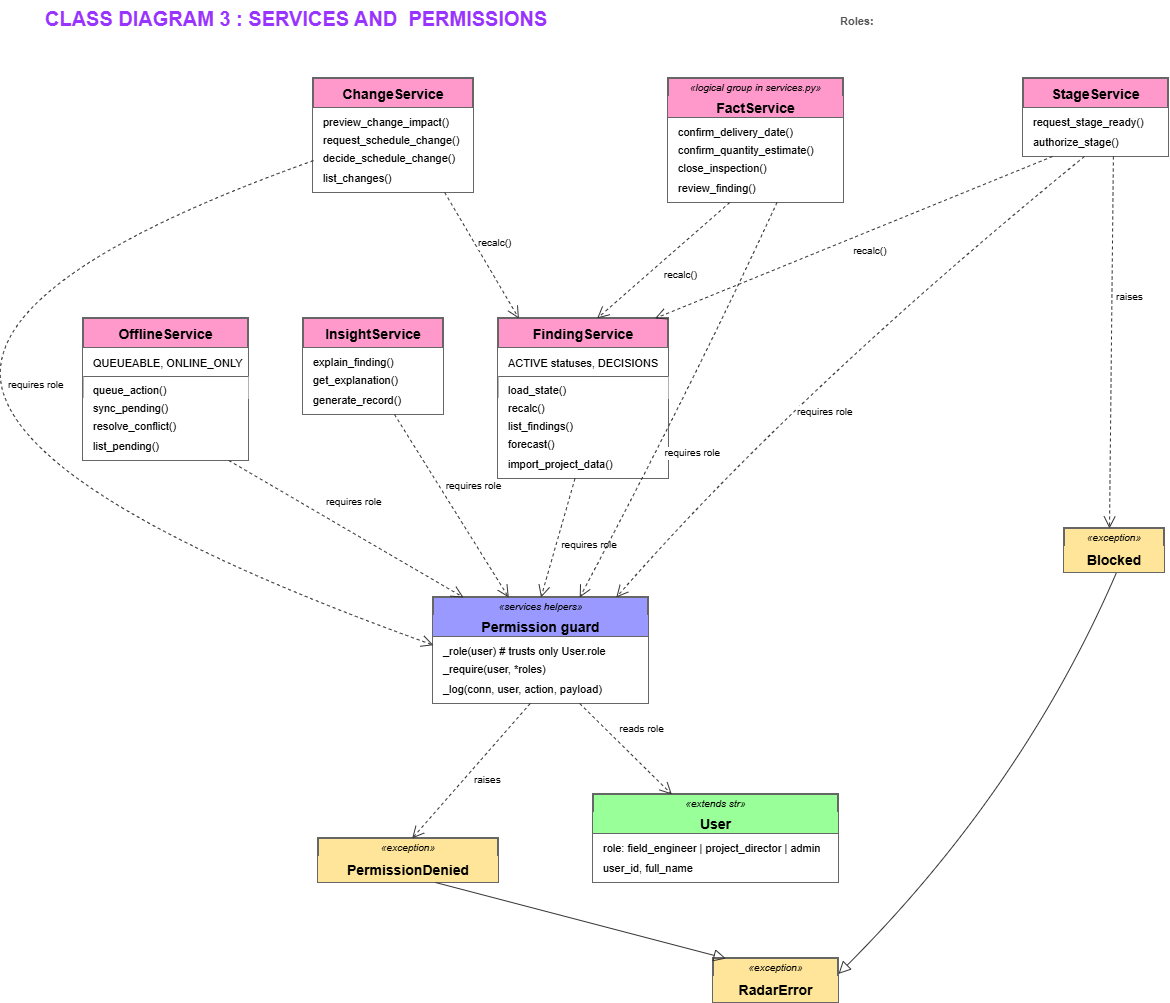

The diagram above was exported from draw.io. Its source (the exported page's mxGraphModel, read from the mxfile embedded in the PNG):
<mxGraphModel dx="2092" dy="1416" grid="1" gridSize="10" guides="1" tooltips="1" connect="1" arrows="1" fold="1" page="1" pageScale="1" pageWidth="827" pageHeight="1169" background="light-dark(#ffffff, #121212)" math="0" shadow="0">
  <root>
    <mxCell id="0" />
    <mxCell id="1" parent="0" />
    <mxCell id="title" parent="1" style="text;html=0;strokeColor=none;fillColor=none;align=left;verticalAlign=top;rounded=0;fontColor=#9933FF;fontSize=20;fontStyle=1;" value="CLASS DIAGRAM 3 : SERVICES AND  PERMISSIONS" vertex="1">
      <mxGeometry height="28" width="550" x="170" y="42" as="geometry" />
    </mxCell>
    <mxCell id="subtitle2" parent="1" style="text;html=0;strokeColor=none;fillColor=none;align=left;verticalAlign=top;rounded=0;fontColor=#555555;fontSize=11;fontStyle=1;" value="Roles:" vertex="1">
      <mxGeometry height="20" width="45" x="965" y="50" as="geometry" />
    </mxCell>
    <mxCell id="changeservice" parent="1" style="swimlane;fontStyle=1;fontSize=14;childLayout=stackLayout;horizontal=1;startSize=30;horizontalStack=0;resizeParent=1;resizeParentMax=0;resizeLast=0;collapsible=0;marginBottom=0;fillColor=#FF99CC;strokeColor=#666666;strokeWidth=2;html=0;" value="ChangeService" vertex="1">
      <mxGeometry height="114" width="160" x="440" y="120" as="geometry" />
    </mxCell>
    <mxCell id="cs_1" parent="changeservice" style="text;strokeColor=none;fillColor=#ffffff;align=left;verticalAlign=middle;spacingLeft=8;spacingTop=4;overflow=hidden;rotatable=0;points=[[0,0.5],[1,0.5]];portConstraint=eastwest;html=0;fontSize=11;" value="preview_change_impact()" vertex="1">
      <mxGeometry height="22" width="160" y="30" as="geometry" />
    </mxCell>
    <mxCell id="cs_2" parent="changeservice" style="text;strokeColor=none;fillColor=#ffffff;align=left;verticalAlign=middle;spacingLeft=8;overflow=hidden;rotatable=0;points=[[0,0.5],[1,0.5]];portConstraint=eastwest;html=0;fontSize=11;" value="request_schedule_change()" vertex="1">
      <mxGeometry height="18" width="160" y="52" as="geometry" />
    </mxCell>
    <mxCell id="cs_3" parent="changeservice" style="text;strokeColor=none;fillColor=#ffffff;align=left;verticalAlign=middle;spacingLeft=8;overflow=hidden;rotatable=0;points=[[0,0.5],[1,0.5]];portConstraint=eastwest;html=0;fontSize=11;" value="decide_schedule_change()" vertex="1">
      <mxGeometry height="18" width="160" y="70" as="geometry" />
    </mxCell>
    <mxCell id="cs_4" parent="changeservice" style="text;strokeColor=none;fillColor=#ffffff;align=left;verticalAlign=middle;spacingLeft=8;spacingBottom=4;overflow=hidden;rotatable=0;points=[[0,0.5],[1,0.5]];portConstraint=eastwest;html=0;fontSize=11;" value="list_changes()" vertex="1">
      <mxGeometry height="26" width="160" y="88" as="geometry" />
    </mxCell>
    <mxCell id="factservice" parent="1" style="swimlane;swimlaneLine=0;fontStyle=2;fontSize=10;childLayout=stackLayout;horizontal=1;startSize=18;horizontalStack=0;resizeParent=1;resizeParentMax=0;resizeLast=0;collapsible=0;marginBottom=0;fillColor=#FF99CC;strokeColor=#666666;strokeWidth=2;html=0;" value="«logical group in services.py»" vertex="1">
      <mxGeometry height="124" width="175" x="795" y="120" as="geometry" />
    </mxCell>
    <mxCell id="fs_title" parent="factservice" style="shape=partialRectangle;top=0;left=0;right=0;bottom=1;strokeColor=#666666;strokeWidth=2;fillColor=#FF99CC;align=center;verticalAlign=middle;fontStyle=1;fontSize=14;overflow=hidden;rotatable=0;points=[[0,0.5],[1,0.5]];portConstraint=eastwest;html=0;" value="FactService" vertex="1">
      <mxGeometry height="22" width="175" y="18" as="geometry" />
    </mxCell>
    <mxCell id="fs_1" parent="factservice" style="text;strokeColor=none;fillColor=#ffffff;align=left;verticalAlign=middle;spacingLeft=8;spacingTop=4;overflow=hidden;rotatable=0;points=[[0,0.5],[1,0.5]];portConstraint=eastwest;html=0;fontSize=11;" value="confirm_delivery_date()" vertex="1">
      <mxGeometry height="22" width="175" y="40" as="geometry" />
    </mxCell>
    <mxCell id="fs_2" parent="factservice" style="text;strokeColor=none;fillColor=#ffffff;align=left;verticalAlign=middle;spacingLeft=8;overflow=hidden;rotatable=0;points=[[0,0.5],[1,0.5]];portConstraint=eastwest;html=0;fontSize=11;" value="confirm_quantity_estimate()" vertex="1">
      <mxGeometry height="18" width="175" y="62" as="geometry" />
    </mxCell>
    <mxCell id="fs_3" parent="factservice" style="text;strokeColor=none;fillColor=#ffffff;align=left;verticalAlign=middle;spacingLeft=8;overflow=hidden;rotatable=0;points=[[0,0.5],[1,0.5]];portConstraint=eastwest;html=0;fontSize=11;" value="close_inspection()" vertex="1">
      <mxGeometry height="18" width="175" y="80" as="geometry" />
    </mxCell>
    <mxCell id="fs_4" parent="factservice" style="text;strokeColor=none;fillColor=#ffffff;align=left;verticalAlign=middle;spacingLeft=8;spacingBottom=4;overflow=hidden;rotatable=0;points=[[0,0.5],[1,0.5]];portConstraint=eastwest;html=0;fontSize=11;" value="review_finding()" vertex="1">
      <mxGeometry height="26" width="175" y="98" as="geometry" />
    </mxCell>
    <mxCell id="stageservice" parent="1" style="swimlane;fontStyle=1;fontSize=14;childLayout=stackLayout;horizontal=1;startSize=30;horizontalStack=0;resizeParent=1;resizeParentMax=0;resizeLast=0;collapsible=0;marginBottom=0;fillColor=#FF99CC;strokeColor=#666666;strokeWidth=2;html=0;" value="StageService" vertex="1">
      <mxGeometry height="78" width="145" x="1150" y="120" as="geometry" />
    </mxCell>
    <mxCell id="ss_1" parent="stageservice" style="text;strokeColor=none;fillColor=#ffffff;align=left;verticalAlign=middle;spacingLeft=8;spacingTop=4;overflow=hidden;rotatable=0;points=[[0,0.5],[1,0.5]];portConstraint=eastwest;html=0;fontSize=11;" value="request_stage_ready()" vertex="1">
      <mxGeometry height="22" width="145" y="30" as="geometry" />
    </mxCell>
    <mxCell id="ss_2" parent="stageservice" style="text;strokeColor=none;fillColor=#ffffff;align=left;verticalAlign=middle;spacingLeft=8;spacingBottom=4;overflow=hidden;rotatable=0;points=[[0,0.5],[1,0.5]];portConstraint=eastwest;html=0;fontSize=11;" value="authorize_stage()" vertex="1">
      <mxGeometry height="26" width="145" y="52" as="geometry" />
    </mxCell>
    <mxCell id="offlineservice" parent="1" style="swimlane;fontStyle=1;fontSize=14;childLayout=stackLayout;horizontal=1;startSize=30;horizontalStack=0;resizeParent=1;resizeParentMax=0;resizeLast=0;collapsible=0;marginBottom=0;fillColor=#FF99CC;strokeColor=#666666;strokeWidth=2;html=0;" value="OfflineService" vertex="1">
      <mxGeometry height="142" width="165" x="210" y="360" as="geometry" />
    </mxCell>
    <mxCell id="os_attr" parent="offlineservice" style="text;strokeColor=none;fillColor=#ffffff;align=left;verticalAlign=middle;spacingLeft=8;spacingTop=4;spacingBottom=4;overflow=hidden;rotatable=0;points=[[0,0.5],[1,0.5]];portConstraint=eastwest;html=0;fontSize=11;" value="QUEUEABLE, ONLINE_ONLY" vertex="1">
      <mxGeometry height="28" width="165" y="30" as="geometry" />
    </mxCell>
    <mxCell id="os_m1" parent="offlineservice" style="shape=partialRectangle;top=1;left=0;right=0;bottom=0;strokeColor=#666666;strokeWidth=1;fillColor=#ffffff;align=left;verticalAlign=middle;spacingLeft=8;spacingTop=4;overflow=hidden;rotatable=0;points=[[0,0.5],[1,0.5]];portConstraint=eastwest;html=0;fontSize=11;" value="queue_action()" vertex="1">
      <mxGeometry height="22" width="165" y="58" as="geometry" />
    </mxCell>
    <mxCell id="os_m2" parent="offlineservice" style="text;strokeColor=none;fillColor=#ffffff;align=left;verticalAlign=middle;spacingLeft=8;overflow=hidden;rotatable=0;points=[[0,0.5],[1,0.5]];portConstraint=eastwest;html=0;fontSize=11;" value="sync_pending()" vertex="1">
      <mxGeometry height="18" width="165" y="80" as="geometry" />
    </mxCell>
    <mxCell id="os_m3" parent="offlineservice" style="text;strokeColor=none;fillColor=#ffffff;align=left;verticalAlign=middle;spacingLeft=8;overflow=hidden;rotatable=0;points=[[0,0.5],[1,0.5]];portConstraint=eastwest;html=0;fontSize=11;" value="resolve_conflict()" vertex="1">
      <mxGeometry height="18" width="165" y="98" as="geometry" />
    </mxCell>
    <mxCell id="os_m4" parent="offlineservice" style="text;strokeColor=none;fillColor=#ffffff;align=left;verticalAlign=middle;spacingLeft=8;spacingBottom=4;overflow=hidden;rotatable=0;points=[[0,0.5],[1,0.5]];portConstraint=eastwest;html=0;fontSize=11;" value="list_pending()" vertex="1">
      <mxGeometry height="26" width="165" y="116" as="geometry" />
    </mxCell>
    <mxCell id="insightservice" parent="1" style="swimlane;fontStyle=1;fontSize=14;childLayout=stackLayout;horizontal=1;startSize=30;horizontalStack=0;resizeParent=1;resizeParentMax=0;resizeLast=0;collapsible=0;marginBottom=0;fillColor=#FF99CC;strokeColor=#666666;strokeWidth=2;html=0;" value="InsightService" vertex="1">
      <mxGeometry height="96" width="140" x="430" y="360" as="geometry" />
    </mxCell>
    <mxCell id="is_1" parent="insightservice" style="text;strokeColor=none;fillColor=#ffffff;align=left;verticalAlign=middle;spacingLeft=8;spacingTop=4;overflow=hidden;rotatable=0;points=[[0,0.5],[1,0.5]];portConstraint=eastwest;html=0;fontSize=11;" value="explain_finding()" vertex="1">
      <mxGeometry height="22" width="140" y="30" as="geometry" />
    </mxCell>
    <mxCell id="is_2" parent="insightservice" style="text;strokeColor=none;fillColor=#ffffff;align=left;verticalAlign=middle;spacingLeft=8;overflow=hidden;rotatable=0;points=[[0,0.5],[1,0.5]];portConstraint=eastwest;html=0;fontSize=11;" value="get_explanation()" vertex="1">
      <mxGeometry height="18" width="140" y="52" as="geometry" />
    </mxCell>
    <mxCell id="is_3" parent="insightservice" style="text;strokeColor=none;fillColor=#ffffff;align=left;verticalAlign=middle;spacingLeft=8;spacingBottom=4;overflow=hidden;rotatable=0;points=[[0,0.5],[1,0.5]];portConstraint=eastwest;html=0;fontSize=11;" value="generate_record()" vertex="1">
      <mxGeometry height="26" width="140" y="70" as="geometry" />
    </mxCell>
    <mxCell id="findingservice" parent="1" style="swimlane;fontStyle=1;fontSize=14;childLayout=stackLayout;horizontal=1;startSize=30;horizontalStack=0;resizeParent=1;resizeParentMax=0;resizeLast=0;collapsible=0;marginBottom=0;fillColor=#FF99CC;strokeColor=#666666;strokeWidth=2;html=0;" value="FindingService" vertex="1">
      <mxGeometry height="160" width="170" x="625" y="360" as="geometry" />
    </mxCell>
    <mxCell id="fds_attr" parent="findingservice" style="text;strokeColor=none;fillColor=#ffffff;align=left;verticalAlign=middle;spacingLeft=8;spacingTop=4;spacingBottom=4;overflow=hidden;rotatable=0;points=[[0,0.5],[1,0.5]];portConstraint=eastwest;html=0;fontSize=11;" value="ACTIVE statuses, DECISIONS" vertex="1">
      <mxGeometry height="28" width="170" y="30" as="geometry" />
    </mxCell>
    <mxCell id="fds_m1" parent="findingservice" style="shape=partialRectangle;top=1;left=0;right=0;bottom=0;strokeColor=#666666;strokeWidth=1;fillColor=#ffffff;align=left;verticalAlign=middle;spacingLeft=8;spacingTop=4;overflow=hidden;rotatable=0;points=[[0,0.5],[1,0.5]];portConstraint=eastwest;html=0;fontSize=11;" value="load_state()" vertex="1">
      <mxGeometry height="22" width="170" y="58" as="geometry" />
    </mxCell>
    <mxCell id="fds_m2" parent="findingservice" style="text;strokeColor=none;fillColor=#ffffff;align=left;verticalAlign=middle;spacingLeft=8;overflow=hidden;rotatable=0;points=[[0,0.5],[1,0.5]];portConstraint=eastwest;html=0;fontSize=11;" value="recalc()" vertex="1">
      <mxGeometry height="18" width="170" y="80" as="geometry" />
    </mxCell>
    <mxCell id="fds_m3" parent="findingservice" style="text;strokeColor=none;fillColor=#ffffff;align=left;verticalAlign=middle;spacingLeft=8;overflow=hidden;rotatable=0;points=[[0,0.5],[1,0.5]];portConstraint=eastwest;html=0;fontSize=11;" value="list_findings()" vertex="1">
      <mxGeometry height="18" width="170" y="98" as="geometry" />
    </mxCell>
    <mxCell id="fds_m4" parent="findingservice" style="text;strokeColor=none;fillColor=#ffffff;align=left;verticalAlign=middle;spacingLeft=8;overflow=hidden;rotatable=0;points=[[0,0.5],[1,0.5]];portConstraint=eastwest;html=0;fontSize=11;" value="forecast()" vertex="1">
      <mxGeometry height="18" width="170" y="116" as="geometry" />
    </mxCell>
    <mxCell id="fds_m5" parent="findingservice" style="text;strokeColor=none;fillColor=#ffffff;align=left;verticalAlign=middle;spacingLeft=8;spacingBottom=4;overflow=hidden;rotatable=0;points=[[0,0.5],[1,0.5]];portConstraint=eastwest;html=0;fontSize=11;" value="import_project_data()" vertex="1">
      <mxGeometry height="26" width="170" y="134" as="geometry" />
    </mxCell>
    <mxCell id="permguard" parent="1" style="swimlane;swimlaneLine=0;fontStyle=2;fontSize=10;childLayout=stackLayout;horizontal=1;startSize=18;horizontalStack=0;resizeParent=1;resizeParentMax=0;resizeLast=0;collapsible=0;marginBottom=0;fillColor=#9999FF;strokeColor=#666666;strokeWidth=2;html=0;" value="«services helpers»" vertex="1">
      <mxGeometry height="106" width="215" x="560" y="639" as="geometry" />
    </mxCell>
    <mxCell id="pg_title" parent="permguard" style="shape=partialRectangle;top=0;left=0;right=0;bottom=1;strokeColor=#666666;strokeWidth=2;fillColor=#9999FF;align=center;verticalAlign=middle;fontStyle=1;fontSize=14;overflow=hidden;rotatable=0;points=[[0,0.5],[1,0.5]];portConstraint=eastwest;html=0;" value="Permission guard" vertex="1">
      <mxGeometry height="22" width="215" y="18" as="geometry" />
    </mxCell>
    <mxCell id="pg_1" parent="permguard" style="text;strokeColor=none;fillColor=#ffffff;align=left;verticalAlign=middle;spacingLeft=8;spacingTop=4;overflow=hidden;rotatable=0;points=[[0,0.5],[1,0.5]];portConstraint=eastwest;html=0;fontSize=11;" value="_role(user)   # trusts only User.role" vertex="1">
      <mxGeometry height="22" width="215" y="40" as="geometry" />
    </mxCell>
    <mxCell id="pg_2" parent="permguard" style="text;strokeColor=none;fillColor=#ffffff;align=left;verticalAlign=middle;spacingLeft=8;overflow=hidden;rotatable=0;points=[[0,0.5],[1,0.5]];portConstraint=eastwest;html=0;fontSize=11;" value="_require(user, *roles)" vertex="1">
      <mxGeometry height="18" width="215" y="62" as="geometry" />
    </mxCell>
    <mxCell id="pg_3" parent="permguard" style="text;strokeColor=none;fillColor=#ffffff;align=left;verticalAlign=middle;spacingLeft=8;spacingBottom=4;overflow=hidden;rotatable=0;points=[[0,0.5],[1,0.5]];portConstraint=eastwest;html=0;fontSize=11;" value="_log(conn, user, action, payload)" vertex="1">
      <mxGeometry height="26" width="215" y="80" as="geometry" />
    </mxCell>
    <mxCell id="blocked" parent="1" style="swimlane;swimlaneLine=0;fontStyle=2;fontSize=10;childLayout=stackLayout;horizontal=1;startSize=18;horizontalStack=0;resizeParent=1;resizeParentMax=0;resizeLast=0;collapsible=0;marginBottom=0;fillColor=#FFE599;strokeColor=#666666;strokeWidth=2;html=0;" value="«exception»" vertex="1">
      <mxGeometry height="44" width="100" x="1191" y="570" as="geometry" />
    </mxCell>
    <mxCell id="blk_title" parent="blocked" style="shape=partialRectangle;top=0;left=0;right=0;bottom=0;strokeColor=#666666;strokeWidth=2;fillColor=#FFE599;align=center;verticalAlign=middle;fontStyle=1;fontSize=14;overflow=hidden;rotatable=0;points=[[0,0.5],[1,0.5]];portConstraint=eastwest;html=0;" value="Blocked" vertex="1">
      <mxGeometry height="26" width="100" y="18" as="geometry" />
    </mxCell>
    <mxCell id="permdenied" parent="1" style="swimlane;swimlaneLine=0;fontStyle=2;fontSize=10;childLayout=stackLayout;horizontal=1;startSize=18;horizontalStack=0;resizeParent=1;resizeParentMax=0;resizeLast=0;collapsible=0;marginBottom=0;fillColor=#FFE599;strokeColor=#666666;strokeWidth=2;html=0;" value="«exception»" vertex="1">
      <mxGeometry height="44" width="180" x="445" y="880" as="geometry" />
    </mxCell>
    <mxCell id="pd_title" parent="permdenied" style="shape=partialRectangle;top=0;left=0;right=0;bottom=0;strokeColor=#666666;strokeWidth=2;fillColor=#FFE599;align=center;verticalAlign=middle;fontStyle=1;fontSize=14;overflow=hidden;rotatable=0;points=[[0,0.5],[1,0.5]];portConstraint=eastwest;html=0;" value="PermissionDenied" vertex="1">
      <mxGeometry height="26" width="180" y="18" as="geometry" />
    </mxCell>
    <mxCell id="user" parent="1" style="swimlane;swimlaneLine=0;fontStyle=2;fontSize=10;childLayout=stackLayout;horizontal=1;startSize=18;horizontalStack=0;resizeParent=1;resizeParentMax=0;resizeLast=0;collapsible=0;marginBottom=0;fillColor=#99FF99;strokeColor=#666666;strokeWidth=2;html=0;" value="«extends str»" vertex="1">
      <mxGeometry height="88" width="245" x="720" y="836" as="geometry" />
    </mxCell>
    <mxCell id="user_title" parent="user" style="shape=partialRectangle;top=0;left=0;right=0;bottom=1;strokeColor=#666666;strokeWidth=2;fillColor=#99FF99;align=center;verticalAlign=middle;fontStyle=1;fontSize=14;overflow=hidden;rotatable=0;points=[[0,0.5],[1,0.5]];portConstraint=eastwest;html=0;" value="User" vertex="1">
      <mxGeometry height="22" width="245" y="18" as="geometry" />
    </mxCell>
    <mxCell id="user_1" parent="user" style="text;strokeColor=none;fillColor=#ffffff;align=left;verticalAlign=middle;spacingLeft=8;spacingTop=4;overflow=hidden;rotatable=0;points=[[0,0.5],[1,0.5]];portConstraint=eastwest;html=0;fontSize=11;" value="role: field_engineer | project_director | admin" vertex="1">
      <mxGeometry height="22" width="245" y="40" as="geometry" />
    </mxCell>
    <mxCell id="user_2" parent="user" style="text;strokeColor=none;fillColor=#ffffff;align=left;verticalAlign=middle;spacingLeft=8;spacingBottom=4;overflow=hidden;rotatable=0;points=[[0,0.5],[1,0.5]];portConstraint=eastwest;html=0;fontSize=11;" value="user_id, full_name" vertex="1">
      <mxGeometry height="26" width="245" y="62" as="geometry" />
    </mxCell>
    <mxCell id="radarerror" parent="1" style="swimlane;swimlaneLine=0;fontStyle=2;fontSize=10;childLayout=stackLayout;horizontal=1;startSize=18;horizontalStack=0;resizeParent=1;resizeParentMax=0;resizeLast=0;collapsible=0;marginBottom=0;fillColor=#FFE599;strokeColor=#666666;strokeWidth=2;html=0;" value="«exception»" vertex="1">
      <mxGeometry height="44" width="125" x="840" y="1000" as="geometry" />
    </mxCell>
    <mxCell id="re_title" parent="radarerror" style="shape=partialRectangle;top=0;left=0;right=0;bottom=0;strokeColor=#666666;strokeWidth=2;fillColor=#FFE599;align=center;verticalAlign=middle;fontStyle=1;fontSize=14;overflow=hidden;rotatable=0;points=[[0,0.5],[1,0.5]];portConstraint=eastwest;html=0;" value="RadarError" vertex="1">
      <mxGeometry height="26" width="125" y="18" as="geometry" />
    </mxCell>
    <mxCell id="rel_cs_fds" edge="1" parent="1" source="changeservice" style="endArrow=open;endFill=0;endSize=10;dashed=1;html=0;rounded=0;strokeColor=#333333;fontSize=10;exitX=0.82;exitY=1;exitDx=0;exitDy=0;entryX=0.12;entryY=0;entryDx=0;entryDy=0;" target="findingservice" value="recalc()">
      <mxGeometry relative="1" x="-0.05" y="18" as="geometry">
        <mxPoint as="offset" />
      </mxGeometry>
    </mxCell>
    <mxCell id="rel_fs_fds" edge="1" parent="1" source="factservice" style="endArrow=open;endFill=0;endSize=10;dashed=1;html=0;rounded=0;strokeColor=#333333;fontSize=10;exitX=0.35;exitY=1;exitDx=0;exitDy=0;entryX=0.58;entryY=0;entryDx=0;entryDy=0;" target="findingservice" value="recalc()">
      <mxGeometry relative="1" x="-0.05" y="22" as="geometry">
        <mxPoint as="offset" />
      </mxGeometry>
    </mxCell>
    <mxCell id="rel_ss_fds" edge="1" parent="1" source="stageservice" style="endArrow=open;endFill=0;endSize=10;dashed=1;html=0;rounded=0;strokeColor=#333333;fontSize=10;exitX=0.2;exitY=1;exitDx=0;exitDy=0;entryX=0.92;entryY=0;entryDx=0;entryDy=0;" target="findingservice" value="recalc()">
      <mxGeometry relative="1" x="-0.05" y="18" as="geometry">
        <mxPoint as="offset" />
      </mxGeometry>
    </mxCell>
    <mxCell id="rel_cs_pg" edge="1" parent="1" source="changeservice" style="endArrow=open;endFill=0;endSize=10;dashed=1;curved=1;html=0;strokeColor=#333333;fontSize=10;exitX=0;exitY=0.72;exitDx=0;exitDy=0;entryX=0;entryY=0.45;entryDx=0;entryDy=0;" target="permguard" value="requires role">
      <mxGeometry relative="1" x="-0.05" y="34" as="geometry">
        <mxPoint as="offset" />
        <Array as="points">
          <mxPoint x="95" y="325" />
          <mxPoint x="165" y="545" />
        </Array>
      </mxGeometry>
    </mxCell>
    <mxCell id="rel_os_pg" edge="1" parent="1" source="offlineservice" style="endArrow=open;endFill=0;endSize=10;dashed=1;html=0;rounded=0;strokeColor=#333333;fontSize=10;exitX=0.88;exitY=1;exitDx=0;exitDy=0;entryX=0.14;entryY=0;entryDx=0;entryDy=0;" target="permguard" value="requires role">
      <mxGeometry relative="1" x="-0.05" y="28" as="geometry">
        <mxPoint as="offset" />
      </mxGeometry>
    </mxCell>
    <mxCell id="rel_is_pg" edge="1" parent="1" source="insightservice" style="endArrow=open;endFill=0;endSize=10;dashed=1;html=0;rounded=0;strokeColor=#333333;fontSize=10;exitX=0.65;exitY=1;exitDx=0;exitDy=0;entryX=0.35;entryY=0;entryDx=0;entryDy=0;" target="permguard" value="requires role">
      <mxGeometry relative="1" x="-0.05" y="30" as="geometry">
        <mxPoint as="offset" />
      </mxGeometry>
    </mxCell>
    <mxCell id="rel_fds_pg" edge="1" parent="1" source="findingservice" style="endArrow=open;endFill=0;endSize=10;dashed=1;html=0;rounded=0;strokeColor=#333333;fontSize=10;exitX=0.45;exitY=1;exitDx=0;exitDy=0;entryX=0.5;entryY=0;entryDx=0;entryDy=0;" target="permguard" value="requires role">
      <mxGeometry relative="1" x="-0.05" y="32" as="geometry">
        <mxPoint as="offset" />
      </mxGeometry>
    </mxCell>
    <mxCell id="rel_fs_pg" edge="1" parent="1" source="factservice" style="endArrow=open;endFill=0;endSize=10;dashed=1;curved=1;html=0;strokeColor=#333333;fontSize=10;exitX=0.62;exitY=1;exitDx=0;exitDy=0;entryX=0.68;entryY=0;entryDx=0;entryDy=0;" target="permguard" value="requires role">
      <mxGeometry relative="1" x="0.18" y="32" as="geometry">
        <mxPoint as="offset" />
        <Array as="points">
          <mxPoint x="820" y="425" />
        </Array>
      </mxGeometry>
    </mxCell>
    <mxCell id="rel_ss_pg" edge="1" parent="1" source="stageservice" style="endArrow=open;endFill=0;endSize=10;dashed=1;curved=1;html=0;strokeColor=#333333;fontSize=10;exitX=0.42;exitY=1;exitDx=0;exitDy=0;entryX=0.85;entryY=0;entryDx=0;entryDy=0;" target="permguard" value="requires role">
      <mxGeometry relative="1" x="0.1208" y="34" as="geometry">
        <mxPoint as="offset" />
        <Array as="points">
          <mxPoint x="920" y="435" />
        </Array>
      </mxGeometry>
    </mxCell>
    <mxCell id="rel_ss_blk" edge="1" parent="1" source="stageservice" style="endArrow=open;endFill=0;endSize=10;dashed=1;html=0;rounded=0;strokeColor=#333333;fontSize=10;exitX=0.62;exitY=1;exitDx=0;exitDy=0;entryX=0.45;entryY=0;entryDx=0;entryDy=0;" target="blocked" value="raises">
      <mxGeometry relative="1" x="-0.25" y="18" as="geometry">
        <mxPoint as="offset" />
      </mxGeometry>
    </mxCell>
    <mxCell id="rel_pg_pd" edge="1" parent="1" source="permguard" style="endArrow=open;endFill=0;endSize=10;dashed=1;html=0;rounded=0;strokeColor=#333333;fontSize=10;exitX=0.45;exitY=1;exitDx=0;exitDy=0;entryX=0.52;entryY=0;entryDx=0;entryDy=0;" target="permdenied" value="raises">
      <mxGeometry relative="1" x="-0.05" y="18" as="geometry">
        <mxPoint as="offset" />
      </mxGeometry>
    </mxCell>
    <mxCell id="rel_pg_user" edge="1" parent="1" source="permguard" style="endArrow=open;endFill=0;endSize=10;dashed=1;html=0;rounded=0;strokeColor=#333333;fontSize=10;exitX=0.68;exitY=1;exitDx=0;exitDy=0;entryX=0.32;entryY=0;entryDx=0;entryDy=0;" target="user" value="reads role">
      <mxGeometry relative="1" x="-0.05" y="26" as="geometry">
        <mxPoint as="offset" />
      </mxGeometry>
    </mxCell>
    <mxCell id="rel_pd_re" edge="1" parent="1" source="permdenied" style="endArrow=block;endFill=0;endSize=10;html=0;rounded=0;strokeColor=#333333;exitX=0.65;exitY=1;exitDx=0;exitDy=0;entryX=0.1;entryY=0;entryDx=0;entryDy=0;" target="radarerror">
      <mxGeometry relative="1" as="geometry" />
    </mxCell>
    <mxCell id="rel_blk_re" edge="1" parent="1" source="blocked" style="endArrow=block;endFill=0;endSize=10;curved=1;html=0;strokeColor=#333333;exitX=0.52;exitY=1;exitDx=0;exitDy=0;entryX=1;entryY=0.35;entryDx=0;entryDy=0;" target="radarerror">
      <mxGeometry relative="1" as="geometry">
        <Array as="points">
          <mxPoint x="1150" y="830" />
        </Array>
      </mxGeometry>
    </mxCell>
  </root>
</mxGraphModel>